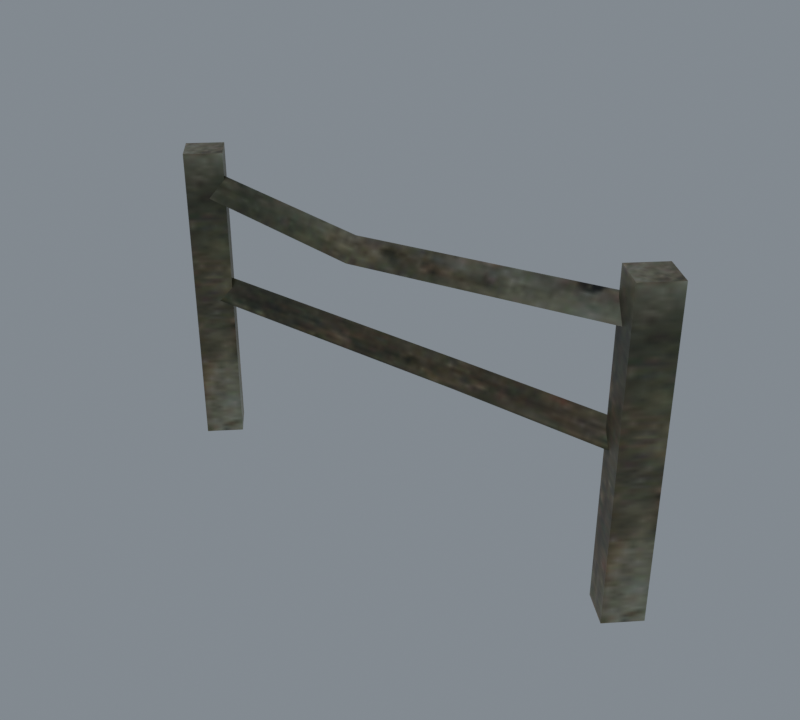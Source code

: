 # Source: import.blend  (saved by Blender 5.2.45; exported with 4.5.12 LTS)
import bpy
from mathutils import Matrix  # noqa: F401  (used for matrix-valued properties, if any)

bpy.ops.wm.read_factory_settings(use_empty=True)
scene = bpy.context.scene
scene.name = 'Beer01'

# ---- collections
col_collection = bpy.data.collections.new('Collection'); scene.collection.children.link(col_collection)

# ---- images (referenced by path relative to the original .blend; pixels are not part of the script)
import os
ASSET_DIR = os.environ.get("B2B_ASSET_DIR", "")  # directory of the original .blend (textures are referenced by path, not embedded)
HERE = os.path.dirname(os.path.abspath(__file__))  # packed textures are extracted next to this script under _unpacked/

def load_image(name, relpath, width, height, colorspace="sRGB"):
    """Load a texture the original file referenced (path relative to the .blend, or extracted next to this script)."""
    p = next((c for c in (os.path.join(HERE, relpath), os.path.join(ASSET_DIR, relpath)) if relpath and os.path.exists(c)), "")
    if p:
        img = bpy.data.images.load(p, check_existing=True)
        img.name = name
    else:  # same state as the original file: an image datablock whose file is absent (Cycles renders it pink)
        img = bpy.data.images.new(name, width, height)
        img.source = "FILE"
        img.filepath = "//" + (relpath or name)
    img.colorspace_settings.name = colorspace
    return img
img_tile_wood02_jpg = load_image('tile_wood02.jpg', '_unpacked/tile_wood02.7bfaebea.jpg', 128, 128, 'sRGB')

# ---- materials (node trees are filled in below, after node groups)
mat_tile_wood02_jpg = bpy.data.materials.new('tile_wood02.jpg')
mat_tile_wood02_jpg.diffuse_color = (0.8259, 0.5294, 0.938, 1.0)

# ---- material node trees
mat_tile_wood02_jpg.use_nodes = True; mat_tile_wood02_jpg.node_tree.nodes.clear()
_N = mat_tile_wood02_jpg.node_tree.nodes; _L = mat_tile_wood02_jpg.node_tree.links
n0 = _N.new('ShaderNodeBsdfPrincipled'); n0.name = 'Principled BSDF'; n0.location = (-200, 100)
n0.inputs[10].default_value = 0.005
n1 = _N.new('ShaderNodeOutputMaterial'); n1.name = 'Material Output'; n1.location = (200, 100)
n2 = _N.new('ShaderNodeTexImage'); n2.name = 'Image Texture'; n2.location = (-600, 100)
n2.image = img_tile_wood02_jpg
_L.new(n0.outputs[0], n1.inputs[0])
_L.new(n2.outputs[0], n0.inputs[0])
n1.is_active_output = True

# ---- world
world_world = bpy.data.worlds.new('World'); scene.world = world_world
world_world.use_nodes = True; world_world.node_tree.nodes.clear()
_N = world_world.node_tree.nodes; _L = world_world.node_tree.links
n0 = _N.new('ShaderNodeOutputWorld'); n0.name = 'World Output'; n0.location = (200, 100)
n1 = _N.new('ShaderNodeBackground'); n1.name = 'Background'; n1.location = (-200, 100)
n1.inputs[0].default_value = (0.32, 0.36, 0.4, 1.0)
n1.inputs[1].default_value = 0.7
_L.new(n1.outputs[0], n0.inputs[0])
n0.is_active_output = True
world_world.color = (0.05088, 0.05088, 0.05088)
world_world.sun_shadow_jitter_overblur = 0.0

# ---- meshes
me_fence01 = bpy.data.meshes.new('Fence01')
me_fence01.from_pydata([(79.66, -3.765, 86.41), (79.66, 0.7387, 93.84), (-13.2, -2.523, 88.04), (-13.2, -7.026, 80.61), (-80.07, 0.7386, 93.84), (-80.07, -3.765, 86.41), (79.66, 5.242, 86.41), (-13.2, 1.981, 80.61), (-80.07, 5.242, 86.41), (71.5, -0.3165, 100.8), (80.22, -9.031, 100.8), (88.93, -0.3165, 100.8), (80.22, 8.398, 100.8), (71.5, -0.3165, -0.3346), (80.22, -9.031, -0.3346), (88.93, -0.3165, -0.3346), (80.22, 8.398, -0.3346), (79.66, -3.765, 50.34), (79.66, 0.7387, 57.77), (18.55, 7.474, 53.71), (18.55, 2.971, 46.28), (-80.07, 0.7386, 57.77), (-80.07, -3.765, 50.34), (79.66, 5.242, 50.34), (18.55, 11.98, 46.28), (-80.07, 5.242, 50.34), (-88.82, -0.3165, 100.8), (-80.11, -9.031, 100.8), (-71.39, -0.3165, 100.8), (-80.11, 8.398, 100.8), (-88.82, -0.3165, -0.3346), (-80.11, -9.031, -0.3346), (-71.39, -0.3165, -0.3346), (-80.11, 8.398, -0.3346)], [], [(0, 1, 2), (2, 3, 0), (3, 2, 4), (4, 5, 3), (1, 6, 7), (7, 2, 1), (2, 7, 8), (8, 4, 2), (9, 10, 11), (11, 12, 9), (13, 14, 10), (10, 9, 13), (14, 15, 11), (11, 10, 14), (15, 16, 12), (12, 11, 15), (16, 13, 9), (9, 12, 16), (17, 18, 19), (19, 20, 17), (20, 19, 21), (21, 22, 20), (18, 23, 24), (24, 19, 18), (19, 24, 25), (25, 21, 19), (26, 27, 28), (28, 29, 26), (30, 31, 27), (27, 26, 30), (31, 32, 28), (28, 27, 31), (32, 33, 29), (29, 28, 32), (33, 30, 26), (26, 29, 33)])
me_fence01.polygons.foreach_set('use_smooth', [True] * 36)
_k = set([(1, 2), (2, 4), (9, 10), (9, 12), (9, 13), (10, 11), (10, 14), (11, 12), (11, 15), (12, 16), (18, 19), (19, 21), (26, 27), (26, 29), (26, 30), (27, 28), (27, 31), (28, 29), (28, 32), (29, 33)])
me_fence01.attributes.new('sharp_edge', 'BOOLEAN', 'EDGE').data.foreach_set('value', [ (min(e.vertices), max(e.vertices)) in _k for e in me_fence01.edges])
_uv = me_fence01.uv_layers.new(name='Float2')
_uv.uv.foreach_set('vector', [0.9496, 0.738, 0.9496, 0.8085, 0.4182, 0.7969, 0.4182, 0.7969, 0.4182, 0.7264, 0.9496, 0.738, 0.4182, 0.7264, 0.4182, 0.7969, 0.0423, 0.8085, 0.0423, 0.8085, 0.0423, 0.738, 0.4182, 0.7264, 0.9496, 0.8085, 0.9496, 0.738, 0.4182, 0.7264, 0.4182, 0.7264, 0.4182, 0.7969, 0.9496, 0.8085, 0.4182, 0.7969, 0.4182, 0.7264, 0.0423, 0.738, 0.0423, 0.738, 0.0423, 0.8085, 0.4182, 0.7969, 0.8631, 0.3521, 0.9506, 0.4396, 0.8631, 0.5271, 0.8631, 0.5271, 0.7757, 0.4396, 0.8631, 0.3521, 0.9783, 0.6514, 0.9783, 0.7029, 0.0177, 0.7029, 0.0177, 0.7029, 0.0177, 0.6514, 0.9783, 0.6514, 0.9783, 0.7029, 0.9783, 0.7544, 0.0177, 0.7544, 0.0177, 0.7544, 0.0177, 0.7029, 0.9783, 0.7029, 0.9783, 0.7544, 0.9783, 0.7029, 0.0177, 0.7029, 0.0177, 0.7029, 0.0177, 0.7544, 0.9783, 0.7544, 0.9783, 0.7029, 0.9783, 0.6514, 0.0177, 0.6514, 0.0177, 0.6514, 0.0177, 0.7029, 0.9783, 0.7029, 0.9428, 0.6279, 0.9428, 0.6984, 0.5917, 0.7034, 0.5917, 0.7034, 0.5917, 0.6329, 0.9428, 0.6279, 0.5917, 0.6329, 0.5917, 0.7034, 0.0355, 0.6984, 0.0355, 0.6984, 0.0355, 0.6279, 0.5917, 0.6329, 0.9428, 0.6984, 0.9428, 0.6279, 0.5917, 0.6329, 0.5917, 0.6329, 0.5917, 0.7034, 0.9428, 0.6984, 0.5917, 0.7034, 0.5917, 0.6329, 0.0355, 0.6279, 0.0355, 0.6279, 0.0355, 0.6984, 0.5917, 0.7034, 0.8631, 0.3521, 0.9506, 0.4396, 0.8631, 0.5271, 0.8631, 0.5271, 0.7757, 0.4396, 0.8631, 0.3521, 0.9783, 0.6514, 0.9783, 0.7029, 0.0177, 0.7029, 0.0177, 0.7029, 0.0177, 0.6514, 0.9783, 0.6514, 0.9783, 0.7029, 0.9783, 0.7544, 0.0177, 0.7544, 0.0177, 0.7544, 0.0177, 0.7029, 0.9783, 0.7029, 0.9783, 0.7544, 0.9783, 0.7029, 0.0177, 0.7029, 0.0177, 0.7029, 0.0177, 0.7544, 0.9783, 0.7544, 0.9783, 0.7029, 0.9783, 0.6514, 0.0177, 0.6514, 0.0177, 0.6514, 0.0177, 0.7029, 0.9783, 0.7029])
me_fence01.materials.append(mat_tile_wood02_jpg)
me_fence01.update()
me_fence01.normals_split_custom_set([tuple(v) for v in zip(*[iter([-0.002367, -0.8552, 0.5183, -0.002366, -0.8552, 0.5183, -0.0004742, -0.8552, 0.5183, -0.0004742, -0.8552, 0.5183, 0.001343, -0.8552, 0.5183, -0.002367, -0.8552, 0.5183, 0.001343, -0.8552, 0.5183, -0.0004742, -0.8552, 0.5183, 0.003288, -0.8552, 0.5183, 0.003288, -0.8552, 0.5183, 0.003289, -0.8552, 0.5183, 0.001343, -0.8552, 0.5183, -0.06232, 0.8535, 0.5173, -0.06232, 0.8535, 0.5173, -0.01278, 0.8551, 0.5183, -0.01278, 0.8551, 0.5183, 0.03688, 0.8546, 0.5179, -0.06232, 0.8535, 0.5173, 0.03688, 0.8546, 0.5179, -0.01278, 0.8551, 0.5183, 0.08638, 0.852, 0.5164, 0.08638, 0.852, 0.5164, 0.08638, 0.852, 0.5164, 0.03688, 0.8546, 0.5179, 7.237e-14, 4.377e-07, 1.0, -8.036e-07, 8.754e-07, 1.0, -2.533e-13, 4.377e-07, 1.0, -2.533e-13, 4.377e-07, 1.0, 8.036e-07, 0.0, 1.0, 7.237e-14, 4.377e-07, 1.0, -0.7071, -0.7071, -5.135e-08, -0.7071, -0.7071, 0.0, -0.7071, -0.7071, -6.142e-07, -0.7071, -0.7071, -6.142e-07, -0.7071, -0.7071, -6.656e-07, -0.7071, -0.7071, -5.135e-08, 0.7071, -0.7071, 0.0, 0.7071, -0.7071, 0.0, 0.7071, -0.7071, 0.0, 0.7071, -0.7071, 0.0, 0.7071, -0.7071, 0.0, 0.7071, -0.7071, 0.0, 0.7071, 0.7071, -6.889e-07, 0.7071, 0.7071, -7.465e-07, 0.7071, 0.7071, -5.76e-08, 0.7071, 0.7071, -5.76e-08, 0.7071, 0.7071, 0.0, 0.7071, 0.7071, -6.889e-07, -0.7071, 0.7071, -7.252e-07, -0.7071, 0.7071, -7.235e-07, -0.7071, 0.7071, -7.447e-07, -0.7071, 0.7071, -7.447e-07, -0.7071, 0.7071, -7.465e-07, -0.7071, 0.7071, -7.252e-07, -0.1276, -0.8482, 0.5141, -0.1276, -0.8482, 0.5141, -0.05889, -0.8537, 0.5174, -0.05889, -0.8537, 0.5174, 0.01047, -0.8552, 0.5183, -0.1276, -0.8482, 0.5141, 0.01047, -0.8552, 0.5183, -0.05889, -0.8537, 0.5174, 0.07948, -0.8525, 0.5167, 0.07948, -0.8525, 0.5167, 0.07948, -0.8525, 0.5167, 0.01047, -0.8552, 0.5183, 0.05974, 0.8537, 0.5174, 0.05974, 0.8537, 0.5174, 0.02747, 0.8549, 0.5181, 0.02747, 0.8549, 0.5181, -0.004798, 0.8552, 0.5183, 0.05974, 0.8537, 0.5174, -0.004798, 0.8552, 0.5183, 0.02747, 0.8549, 0.5181, -0.03706, 0.8546, 0.5179, -0.03706, 0.8546, 0.5179, -0.03706, 0.8546, 0.5179, -0.004798, 0.8552, 0.5183, 0.0, 7.237e-14, 1.0, 0.0, -4.377e-07, 1.0, 0.0, 3.619e-14, 1.0, 0.0, 3.619e-14, 1.0, 0.0, 4.377e-07, 1.0, 0.0, 7.237e-14, 1.0, -0.7071, -0.7071, -2.495e-08, -0.7071, -0.7071, -2.448e-08, -0.7071, -0.7071, -3.012e-08, -0.7071, -0.7071, -3.012e-08, -0.7071, -0.7071, -3.06e-08, -0.7071, -0.7071, -2.495e-08, 0.7071, -0.7071, -2.495e-08, 0.7071, -0.7071, -2.448e-08, 0.7071, -0.7071, -3.012e-08, 0.7071, -0.7071, -3.012e-08, 0.7071, -0.7071, -3.06e-08, 0.7071, -0.7071, -2.495e-08, 0.7071, 0.7071, -5.906e-07, 0.7071, 0.7071, -6.425e-07, 0.7071, 0.7071, -2.134e-08, 0.7071, 0.7071, -2.134e-08, 0.7071, 0.7071, 3.06e-08, 0.7071, 0.7071, -5.906e-07, -0.7071, 0.7071, -2.651e-08, -0.7071, 0.7071, 2.448e-08, -0.7071, 0.7071, -5.854e-07, -0.7071, 0.7071, -5.854e-07, -0.7071, 0.7071, -6.364e-07, -0.7071, 0.7071, -2.651e-08])] * 3)])
arm_fence01_skeleton = bpy.data.armatures.new('Fence01_skeleton')  # bones are not reproduced

# ---- objects
ob_fence01_skeleton = bpy.data.objects.new('Fence01_skeleton', arm_fence01_skeleton)
ob_fence01 = bpy.data.objects.new('Fence01', me_fence01)

# ---- transforms, parenting, visibility, modifiers, constraints
ob_fence01_skeleton.location = (0.0, 0.0, 0.0)
ob_fence01_skeleton.show_in_front = True
ob_fence01.parent = ob_fence01_skeleton
ob_fence01.location = (0.0, 0.0, 0.0)
_vg = ob_fence01.vertex_groups.new(name='Box07')
_vg.add([0, 1, 2, 3, 4, 5, 6, 7, 8, 9, 10, 11, 12, 13, 14, 15, 16, 17, 18, 19, 20, 21, 22, 23, 24, 25, 26, 27, 28, 29, 30, 31, 32, 33], 1.0, 'REPLACE')
_m = ob_fence01.modifiers.new('Armature', 'ARMATURE')
_m.object = ob_fence01_skeleton

# ---- collection membership
scene.collection.objects.link(ob_fence01_skeleton)
scene.collection.objects.link(ob_fence01)

# ---- scene / render settings (as saved in the file)
scene.frame_start = 0; scene.frame_end = 0; scene.frame_set(0)
scene.render.engine = 'CYCLES'
scene.render.resolution_x = 400
scene.render.resolution_y = 360
scene.render.film_transparent = True
scene.render.bake_bias = 0.0
scene.render.bake_samples = 0
scene.render.compositor_device = 'GPU'
scene.cycles.samples = 8
scene.eevee.use_volume_custom_range = False
scene.eevee.fast_gi_thickness_near = 0.1
scene.eevee.fast_gi_thickness_far = 0.0
scene.eevee.ray_tracing_options.screen_trace_thickness = 0.1
scene.view_settings.view_transform = 'Standard'
bpy.context.view_layer.update()

# ---- added for rendering (the .blend has no active camera): camera
cam_auto = bpy.data.cameras.new('AutoCamera')
cam_auto.lens = 50.0
cam_auto.sensor_width = 36.0
cam_auto.clip_end = 3338.54
ob_auto_camera = bpy.data.objects.new('AutoCamera', cam_auto)
scene.collection.objects.link(ob_auto_camera)
ob_auto_camera.location = (190.286, -226.806, 202.433)
ob_auto_camera.rotation_euler = (1.09748, -7.21219e-08, 0.694738)
scene.camera = ob_auto_camera
bpy.context.view_layer.update()
